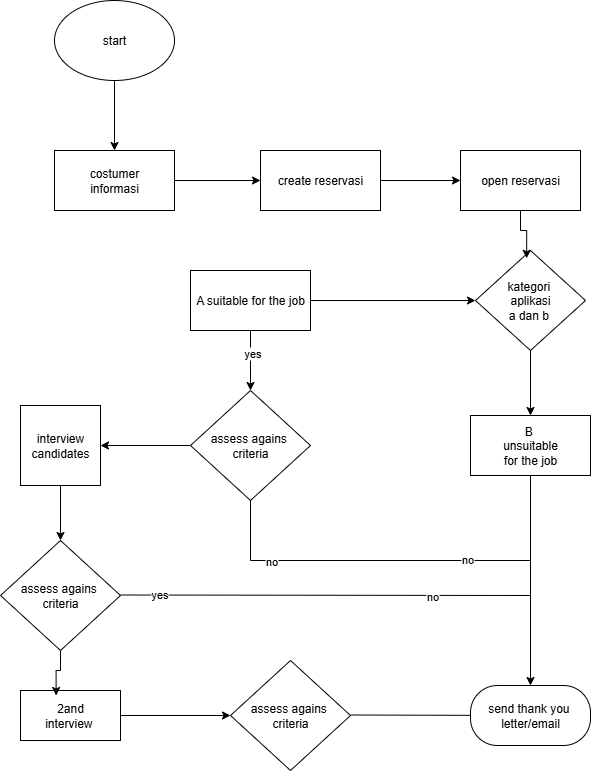

The diagram above was exported from draw.io. Its source (the exported page's mxGraphModel, read from the mxfile embedded in the PNG):
<mxGraphModel dx="1042" dy="574" grid="1" gridSize="10" guides="1" tooltips="1" connect="1" arrows="1" fold="1" page="1" pageScale="1" pageWidth="827" pageHeight="1169" math="0" shadow="0">
  <root>
    <mxCell id="0" />
    <mxCell id="1" parent="0" />
    <mxCell id="JT7TQ1mVpmIOFHaOAgiI-2" style="edgeStyle=orthogonalEdgeStyle;rounded=0;orthogonalLoop=1;jettySize=auto;html=1;entryX=0.5;entryY=0;entryDx=0;entryDy=0;" parent="1" source="JT7TQ1mVpmIOFHaOAgiI-1" target="JT7TQ1mVpmIOFHaOAgiI-4" edge="1">
      <mxGeometry relative="1" as="geometry">
        <mxPoint x="414" y="180" as="targetPoint" />
      </mxGeometry>
    </mxCell>
    <mxCell id="JT7TQ1mVpmIOFHaOAgiI-1" value="start" style="ellipse;whiteSpace=wrap;html=1;" parent="1" vertex="1">
      <mxGeometry x="354" y="40" width="120" height="80" as="geometry" />
    </mxCell>
    <mxCell id="JT7TQ1mVpmIOFHaOAgiI-6" style="edgeStyle=orthogonalEdgeStyle;rounded=0;orthogonalLoop=1;jettySize=auto;html=1;" parent="1" source="JT7TQ1mVpmIOFHaOAgiI-4" target="JT7TQ1mVpmIOFHaOAgiI-5" edge="1">
      <mxGeometry relative="1" as="geometry" />
    </mxCell>
    <mxCell id="JT7TQ1mVpmIOFHaOAgiI-4" value="costumer&lt;div&gt;informasi&lt;/div&gt;" style="rounded=0;whiteSpace=wrap;html=1;" parent="1" vertex="1">
      <mxGeometry x="354" y="190" width="120" height="60" as="geometry" />
    </mxCell>
    <mxCell id="JT7TQ1mVpmIOFHaOAgiI-8" style="edgeStyle=orthogonalEdgeStyle;rounded=0;orthogonalLoop=1;jettySize=auto;html=1;" parent="1" source="JT7TQ1mVpmIOFHaOAgiI-5" target="JT7TQ1mVpmIOFHaOAgiI-7" edge="1">
      <mxGeometry relative="1" as="geometry" />
    </mxCell>
    <mxCell id="JT7TQ1mVpmIOFHaOAgiI-5" value="create reservasi" style="rounded=0;whiteSpace=wrap;html=1;" parent="1" vertex="1">
      <mxGeometry x="560" y="190" width="120" height="60" as="geometry" />
    </mxCell>
    <mxCell id="JT7TQ1mVpmIOFHaOAgiI-7" value="open reservasi" style="rounded=0;whiteSpace=wrap;html=1;" parent="1" vertex="1">
      <mxGeometry x="760" y="190" width="120" height="60" as="geometry" />
    </mxCell>
    <mxCell id="JT7TQ1mVpmIOFHaOAgiI-25" style="edgeStyle=orthogonalEdgeStyle;rounded=0;orthogonalLoop=1;jettySize=auto;html=1;" parent="1" source="JT7TQ1mVpmIOFHaOAgiI-9" target="JT7TQ1mVpmIOFHaOAgiI-24" edge="1">
      <mxGeometry relative="1" as="geometry" />
    </mxCell>
    <mxCell id="JT7TQ1mVpmIOFHaOAgiI-9" value="kategori&amp;nbsp;&lt;div&gt;aplikasi&lt;/div&gt;&lt;div&gt;a dan b&amp;nbsp;&lt;/div&gt;" style="rhombus;whiteSpace=wrap;html=1;" parent="1" vertex="1">
      <mxGeometry x="775" y="290" width="110" height="100" as="geometry" />
    </mxCell>
    <mxCell id="JT7TQ1mVpmIOFHaOAgiI-10" style="edgeStyle=orthogonalEdgeStyle;rounded=0;orthogonalLoop=1;jettySize=auto;html=1;entryX=0.465;entryY=0.078;entryDx=0;entryDy=0;entryPerimeter=0;" parent="1" source="JT7TQ1mVpmIOFHaOAgiI-7" target="JT7TQ1mVpmIOFHaOAgiI-9" edge="1">
      <mxGeometry relative="1" as="geometry" />
    </mxCell>
    <mxCell id="JT7TQ1mVpmIOFHaOAgiI-12" style="edgeStyle=orthogonalEdgeStyle;rounded=0;orthogonalLoop=1;jettySize=auto;html=1;" parent="1" source="JT7TQ1mVpmIOFHaOAgiI-11" target="JT7TQ1mVpmIOFHaOAgiI-9" edge="1">
      <mxGeometry relative="1" as="geometry" />
    </mxCell>
    <mxCell id="JT7TQ1mVpmIOFHaOAgiI-14" style="edgeStyle=orthogonalEdgeStyle;rounded=0;orthogonalLoop=1;jettySize=auto;html=1;" parent="1" source="JT7TQ1mVpmIOFHaOAgiI-11" target="JT7TQ1mVpmIOFHaOAgiI-13" edge="1">
      <mxGeometry relative="1" as="geometry" />
    </mxCell>
    <mxCell id="JT7TQ1mVpmIOFHaOAgiI-32" value="yes" style="edgeLabel;html=1;align=center;verticalAlign=middle;resizable=0;points=[];" parent="JT7TQ1mVpmIOFHaOAgiI-14" vertex="1" connectable="0">
      <mxGeometry x="-0.2533" y="1" relative="1" as="geometry">
        <mxPoint as="offset" />
      </mxGeometry>
    </mxCell>
    <mxCell id="JT7TQ1mVpmIOFHaOAgiI-11" value="A suitable for the job" style="rounded=0;whiteSpace=wrap;html=1;" parent="1" vertex="1">
      <mxGeometry x="490" y="310" width="120" height="60" as="geometry" />
    </mxCell>
    <mxCell id="JT7TQ1mVpmIOFHaOAgiI-16" style="edgeStyle=orthogonalEdgeStyle;rounded=0;orthogonalLoop=1;jettySize=auto;html=1;" parent="1" source="JT7TQ1mVpmIOFHaOAgiI-13" target="JT7TQ1mVpmIOFHaOAgiI-15" edge="1">
      <mxGeometry relative="1" as="geometry" />
    </mxCell>
    <mxCell id="JT7TQ1mVpmIOFHaOAgiI-13" value="assess agains&amp;nbsp;&lt;div&gt;criteria&lt;/div&gt;" style="rhombus;whiteSpace=wrap;html=1;" parent="1" vertex="1">
      <mxGeometry x="490" y="430" width="120" height="110" as="geometry" />
    </mxCell>
    <mxCell id="JT7TQ1mVpmIOFHaOAgiI-18" style="edgeStyle=orthogonalEdgeStyle;rounded=0;orthogonalLoop=1;jettySize=auto;html=1;" parent="1" source="JT7TQ1mVpmIOFHaOAgiI-15" target="JT7TQ1mVpmIOFHaOAgiI-17" edge="1">
      <mxGeometry relative="1" as="geometry" />
    </mxCell>
    <mxCell id="JT7TQ1mVpmIOFHaOAgiI-15" value="interview&lt;div&gt;candidates&lt;/div&gt;" style="whiteSpace=wrap;html=1;aspect=fixed;" parent="1" vertex="1">
      <mxGeometry x="320" y="445" width="80" height="80" as="geometry" />
    </mxCell>
    <mxCell id="JT7TQ1mVpmIOFHaOAgiI-17" value="assess agains&amp;nbsp;&lt;div&gt;criteria&lt;/div&gt;" style="rhombus;whiteSpace=wrap;html=1;" parent="1" vertex="1">
      <mxGeometry x="300" y="580" width="120" height="110" as="geometry" />
    </mxCell>
    <mxCell id="JT7TQ1mVpmIOFHaOAgiI-23" style="edgeStyle=orthogonalEdgeStyle;rounded=0;orthogonalLoop=1;jettySize=auto;html=1;" parent="1" source="JT7TQ1mVpmIOFHaOAgiI-19" target="JT7TQ1mVpmIOFHaOAgiI-22" edge="1">
      <mxGeometry relative="1" as="geometry" />
    </mxCell>
    <mxCell id="JT7TQ1mVpmIOFHaOAgiI-19" value="2and&lt;div&gt;interview&amp;nbsp;&lt;/div&gt;" style="rounded=0;whiteSpace=wrap;html=1;" parent="1" vertex="1">
      <mxGeometry x="320" y="730" width="100" height="50" as="geometry" />
    </mxCell>
    <mxCell id="JT7TQ1mVpmIOFHaOAgiI-21" style="edgeStyle=orthogonalEdgeStyle;rounded=0;orthogonalLoop=1;jettySize=auto;html=1;entryX=0.356;entryY=0.1;entryDx=0;entryDy=0;entryPerimeter=0;" parent="1" source="JT7TQ1mVpmIOFHaOAgiI-17" target="JT7TQ1mVpmIOFHaOAgiI-19" edge="1">
      <mxGeometry relative="1" as="geometry" />
    </mxCell>
    <mxCell id="JT7TQ1mVpmIOFHaOAgiI-22" value="assess agains&amp;nbsp;&lt;div&gt;criteria&lt;/div&gt;" style="rhombus;whiteSpace=wrap;html=1;" parent="1" vertex="1">
      <mxGeometry x="530" y="700" width="120" height="110" as="geometry" />
    </mxCell>
    <mxCell id="JT7TQ1mVpmIOFHaOAgiI-29" style="edgeStyle=orthogonalEdgeStyle;rounded=0;orthogonalLoop=1;jettySize=auto;html=1;" parent="1" source="JT7TQ1mVpmIOFHaOAgiI-24" target="JT7TQ1mVpmIOFHaOAgiI-28" edge="1">
      <mxGeometry relative="1" as="geometry" />
    </mxCell>
    <mxCell id="JT7TQ1mVpmIOFHaOAgiI-24" value="B&amp;nbsp;&lt;div&gt;unsuitable&lt;/div&gt;&lt;div&gt;for the job&lt;/div&gt;" style="rounded=0;whiteSpace=wrap;html=1;" parent="1" vertex="1">
      <mxGeometry x="770" y="455" width="120" height="60" as="geometry" />
    </mxCell>
    <mxCell id="JT7TQ1mVpmIOFHaOAgiI-28" value="send thank you&amp;nbsp;&lt;div&gt;letter/email&lt;/div&gt;" style="rounded=1;whiteSpace=wrap;html=1;arcSize=45;" parent="1" vertex="1">
      <mxGeometry x="770" y="725" width="120" height="60" as="geometry" />
    </mxCell>
    <mxCell id="JT7TQ1mVpmIOFHaOAgiI-30" value="" style="endArrow=none;html=1;rounded=0;" parent="1" target="JT7TQ1mVpmIOFHaOAgiI-28" edge="1">
      <mxGeometry width="50" height="50" relative="1" as="geometry">
        <mxPoint x="650" y="754.5" as="sourcePoint" />
        <mxPoint x="720" y="754.5" as="targetPoint" />
      </mxGeometry>
    </mxCell>
    <mxCell id="JT7TQ1mVpmIOFHaOAgiI-31" value="" style="endArrow=none;html=1;rounded=0;" parent="1" edge="1">
      <mxGeometry width="50" height="50" relative="1" as="geometry">
        <mxPoint x="420" y="634.5" as="sourcePoint" />
        <mxPoint x="830" y="635" as="targetPoint" />
      </mxGeometry>
    </mxCell>
    <mxCell id="JT7TQ1mVpmIOFHaOAgiI-37" value="yes" style="edgeLabel;html=1;align=center;verticalAlign=middle;resizable=0;points=[];" parent="JT7TQ1mVpmIOFHaOAgiI-31" vertex="1" connectable="0">
      <mxGeometry x="-0.8146" y="1" relative="1" as="geometry">
        <mxPoint as="offset" />
      </mxGeometry>
    </mxCell>
    <mxCell id="JT7TQ1mVpmIOFHaOAgiI-38" value="no" style="edgeLabel;html=1;align=center;verticalAlign=middle;resizable=0;points=[];" parent="JT7TQ1mVpmIOFHaOAgiI-31" vertex="1" connectable="0">
      <mxGeometry x="0.522" y="-1" relative="1" as="geometry">
        <mxPoint as="offset" />
      </mxGeometry>
    </mxCell>
    <mxCell id="JT7TQ1mVpmIOFHaOAgiI-33" value="" style="endArrow=none;html=1;rounded=0;" parent="1" edge="1">
      <mxGeometry width="50" height="50" relative="1" as="geometry">
        <mxPoint x="550" y="600" as="sourcePoint" />
        <mxPoint x="550" y="540" as="targetPoint" />
      </mxGeometry>
    </mxCell>
    <mxCell id="JT7TQ1mVpmIOFHaOAgiI-34" value="" style="endArrow=none;html=1;rounded=0;" parent="1" edge="1">
      <mxGeometry width="50" height="50" relative="1" as="geometry">
        <mxPoint x="550" y="600" as="sourcePoint" />
        <mxPoint x="830" y="600" as="targetPoint" />
      </mxGeometry>
    </mxCell>
    <mxCell id="JT7TQ1mVpmIOFHaOAgiI-35" value="no" style="edgeLabel;html=1;align=center;verticalAlign=middle;resizable=0;points=[];" parent="JT7TQ1mVpmIOFHaOAgiI-34" vertex="1" connectable="0">
      <mxGeometry x="-0.8571" relative="1" as="geometry">
        <mxPoint as="offset" />
      </mxGeometry>
    </mxCell>
    <mxCell id="JT7TQ1mVpmIOFHaOAgiI-36" value="no" style="edgeLabel;html=1;align=center;verticalAlign=middle;resizable=0;points=[];" parent="JT7TQ1mVpmIOFHaOAgiI-34" vertex="1" connectable="0">
      <mxGeometry x="0.5429" y="2" relative="1" as="geometry">
        <mxPoint as="offset" />
      </mxGeometry>
    </mxCell>
  </root>
</mxGraphModel>